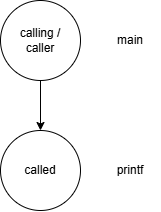

The diagram above was exported from draw.io. Its source (the exported page's mxGraphModel, read from the mxfile embedded in the PNG):
<mxGraphModel dx="1150" dy="512" grid="1" gridSize="10" guides="1" tooltips="1" connect="1" arrows="1" fold="1" page="1" pageScale="1" pageWidth="827" pageHeight="1169" math="0" shadow="0">
  <root>
    <mxCell id="0" />
    <mxCell id="1" parent="0" />
    <mxCell id="h5TR6te6KphDH2XXlNdZ-1" value="" style="ellipse;whiteSpace=wrap;html=1;aspect=fixed;" vertex="1" parent="1">
      <mxGeometry x="80" y="230" width="80" height="80" as="geometry" />
    </mxCell>
    <mxCell id="h5TR6te6KphDH2XXlNdZ-2" value="" style="ellipse;whiteSpace=wrap;html=1;aspect=fixed;" vertex="1" parent="1">
      <mxGeometry x="80" y="360" width="80" height="80" as="geometry" />
    </mxCell>
    <mxCell id="h5TR6te6KphDH2XXlNdZ-3" value="calling / caller" style="text;html=1;align=center;verticalAlign=middle;whiteSpace=wrap;rounded=0;" vertex="1" parent="1">
      <mxGeometry x="90" y="255" width="60" height="30" as="geometry" />
    </mxCell>
    <mxCell id="h5TR6te6KphDH2XXlNdZ-4" value="called" style="text;html=1;align=center;verticalAlign=middle;whiteSpace=wrap;rounded=0;" vertex="1" parent="1">
      <mxGeometry x="90" y="385" width="60" height="30" as="geometry" />
    </mxCell>
    <mxCell id="h5TR6te6KphDH2XXlNdZ-5" value="" style="endArrow=classic;html=1;rounded=0;exitX=0.5;exitY=1;exitDx=0;exitDy=0;entryX=0.5;entryY=0;entryDx=0;entryDy=0;" edge="1" parent="1" source="h5TR6te6KphDH2XXlNdZ-1" target="h5TR6te6KphDH2XXlNdZ-2">
      <mxGeometry width="50" height="50" relative="1" as="geometry">
        <mxPoint x="280" y="370" as="sourcePoint" />
        <mxPoint x="330" y="320" as="targetPoint" />
      </mxGeometry>
    </mxCell>
    <mxCell id="h5TR6te6KphDH2XXlNdZ-7" value="main" style="text;html=1;align=center;verticalAlign=middle;whiteSpace=wrap;rounded=0;" vertex="1" parent="1">
      <mxGeometry x="180" y="255" width="60" height="30" as="geometry" />
    </mxCell>
    <mxCell id="h5TR6te6KphDH2XXlNdZ-8" value="printf" style="text;html=1;align=center;verticalAlign=middle;whiteSpace=wrap;rounded=0;" vertex="1" parent="1">
      <mxGeometry x="180" y="385" width="60" height="30" as="geometry" />
    </mxCell>
  </root>
</mxGraphModel>